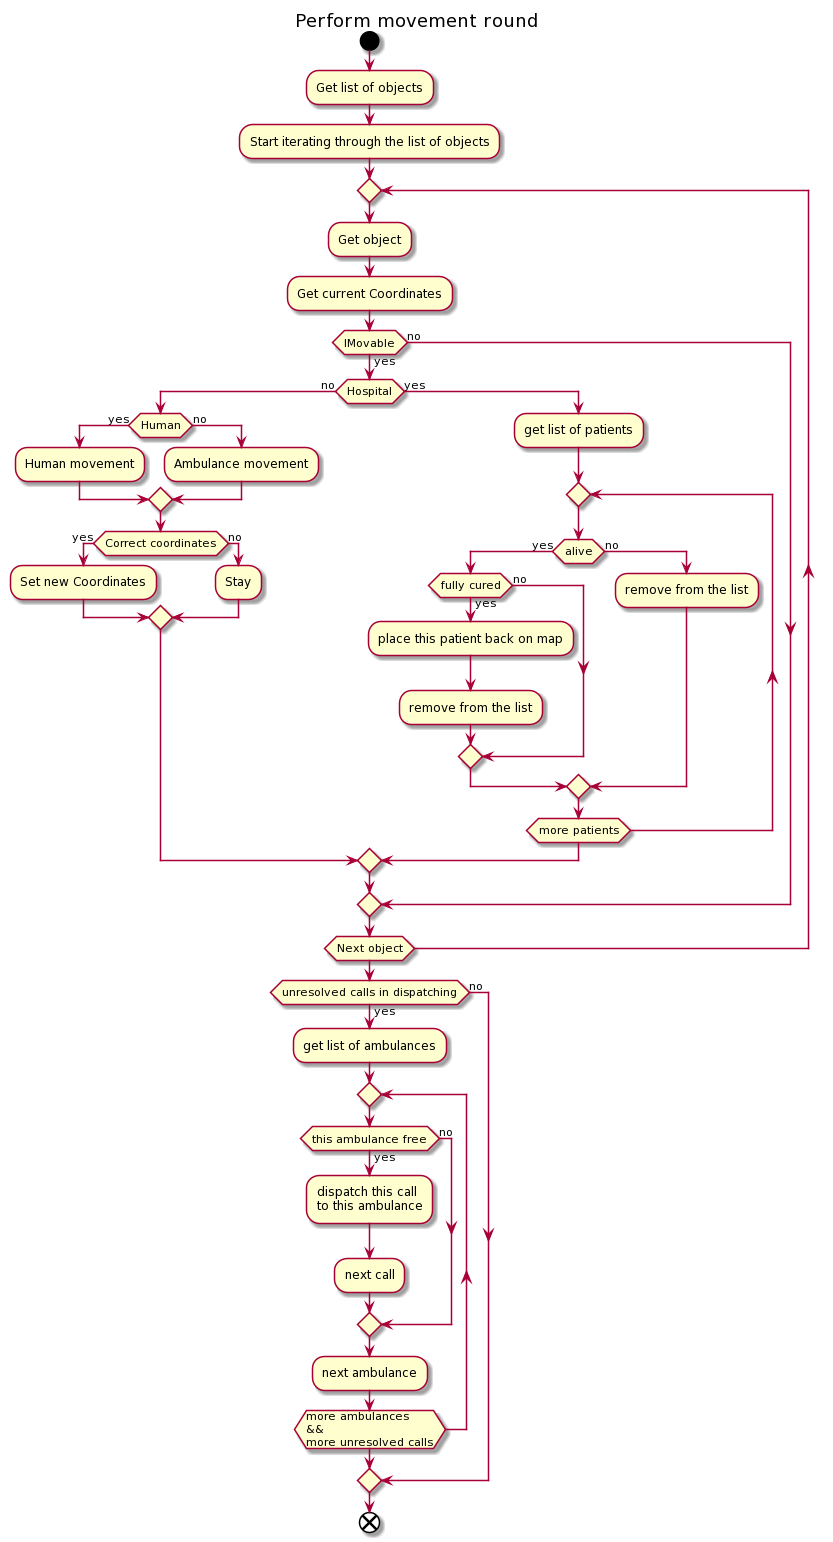

The diagram above was rendered by PlantUML. Its source (embedded in the PNG):
@startuml
title Perform movement round
start
:Get list of objects;
:Start iterating through the list of objects;
repeat
:Get object;
:Get current Coordinates;
if(IMovable) then (yes)
    if (Hospital) then (no)
        if(Human) then (yes)
            :Human movement;
        else (no)
            :Ambulance movement;
        endif 
        if(Correct coordinates) then (yes)
        :Set new Coordinates;
        else (no)
        :Stay;
        endif
    else(yes)
        :get list of patients;
        repeat
            if(alive)then(yes)
                if(fully cured)then(yes)
                    :place this patient back on map;
                    :remove from the list;
                else(no)
                endif
            else(no)
                :remove from the list;
            endif
        repeat while(more patients)
    endif
else (no)
endif 
repeat while(Next object);
if(unresolved calls in dispatching)then(yes)
    :get list of ambulances;
    repeat
        if(this ambulance free)then (yes)
            :dispatch this call\nto this ambulance;
            :next call;
        else(no)
        endif
        :next ambulance;
    repeat while(more ambulances\n&&\nmore unresolved calls)
else(no)
endif
end
@enduml